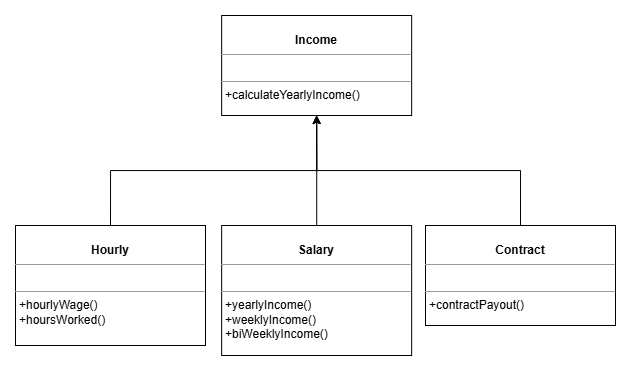

The diagram above was exported from draw.io. Its source (the exported page's mxGraphModel, read from the mxfile embedded in the PNG):
<mxGraphModel dx="994" dy="502" grid="1" gridSize="10" guides="1" tooltips="1" connect="1" arrows="1" fold="1" page="1" pageScale="1" pageWidth="850" pageHeight="1100" background="none" math="0" shadow="0">
  <root>
    <mxCell id="0" />
    <mxCell id="1" parent="0" />
    <mxCell id="w76E4dPU8m9uIycNRPLC-15" value="&lt;p style=&quot;margin:0px;margin-top:4px;text-align:center;&quot;&gt;&lt;br&gt;&lt;b&gt;Income&lt;/b&gt;&lt;/p&gt;&lt;hr size=&quot;1&quot;&gt;&lt;p style=&quot;margin:0px;margin-left:4px;&quot;&gt;&lt;br&gt;&lt;/p&gt;&lt;hr size=&quot;1&quot;&gt;&lt;p style=&quot;margin:0px;margin-left:4px;&quot;&gt;+calculateYearlyIncome()&lt;/p&gt;&lt;p style=&quot;margin:0px;margin-left:4px;&quot;&gt;&lt;br&gt;&lt;/p&gt;" style="verticalAlign=top;align=left;overflow=fill;fontSize=12;fontFamily=Helvetica;html=1;rounded=0;shadow=0;comic=0;labelBackgroundColor=none;strokeWidth=1" vertex="1" parent="1">
      <mxGeometry x="326.15000000000003" y="90" width="190" height="100" as="geometry" />
    </mxCell>
    <mxCell id="w76E4dPU8m9uIycNRPLC-20" style="edgeStyle=orthogonalEdgeStyle;rounded=0;orthogonalLoop=1;jettySize=auto;html=1;entryX=0.5;entryY=1;entryDx=0;entryDy=0;exitX=0.5;exitY=0;exitDx=0;exitDy=0;" edge="1" parent="1" source="w76E4dPU8m9uIycNRPLC-16" target="w76E4dPU8m9uIycNRPLC-15">
      <mxGeometry relative="1" as="geometry" />
    </mxCell>
    <mxCell id="w76E4dPU8m9uIycNRPLC-16" value="&lt;p style=&quot;margin:0px;margin-top:4px;text-align:center;&quot;&gt;&lt;br&gt;&lt;b&gt;Hourly&lt;/b&gt;&lt;/p&gt;&lt;hr size=&quot;1&quot;&gt;&lt;p style=&quot;margin:0px;margin-left:4px;&quot;&gt;&lt;br&gt;&lt;/p&gt;&lt;hr size=&quot;1&quot;&gt;&lt;p style=&quot;margin:0px;margin-left:4px;&quot;&gt;+hourlyWage()&lt;/p&gt;&lt;p style=&quot;margin:0px;margin-left:4px;&quot;&gt;+hoursWorked()&lt;/p&gt;" style="verticalAlign=top;align=left;overflow=fill;fontSize=12;fontFamily=Helvetica;html=1;rounded=0;shadow=0;comic=0;labelBackgroundColor=none;strokeWidth=1" vertex="1" parent="1">
      <mxGeometry x="120" y="300" width="190" height="120" as="geometry" />
    </mxCell>
    <mxCell id="w76E4dPU8m9uIycNRPLC-21" style="edgeStyle=orthogonalEdgeStyle;rounded=0;orthogonalLoop=1;jettySize=auto;html=1;" edge="1" parent="1" source="w76E4dPU8m9uIycNRPLC-17">
      <mxGeometry relative="1" as="geometry">
        <mxPoint x="421.1499999999999" y="190" as="targetPoint" />
      </mxGeometry>
    </mxCell>
    <mxCell id="w76E4dPU8m9uIycNRPLC-17" value="&lt;p style=&quot;margin:0px;margin-top:4px;text-align:center;&quot;&gt;&lt;br&gt;&lt;b&gt;Salary&lt;/b&gt;&lt;/p&gt;&lt;hr size=&quot;1&quot;&gt;&lt;p style=&quot;margin:0px;margin-left:4px;&quot;&gt;&lt;br&gt;&lt;/p&gt;&lt;hr size=&quot;1&quot;&gt;&lt;p style=&quot;margin:0px;margin-left:4px;&quot;&gt;+yearlyIncome()&lt;/p&gt;&lt;p style=&quot;margin:0px;margin-left:4px;&quot;&gt;+weeklyIncome()&lt;/p&gt;&lt;p style=&quot;margin:0px;margin-left:4px;&quot;&gt;+biWeeklyIncome()&lt;/p&gt;" style="verticalAlign=top;align=left;overflow=fill;fontSize=12;fontFamily=Helvetica;html=1;rounded=0;shadow=0;comic=0;labelBackgroundColor=none;strokeWidth=1" vertex="1" parent="1">
      <mxGeometry x="326.15" y="300" width="190" height="130" as="geometry" />
    </mxCell>
    <mxCell id="w76E4dPU8m9uIycNRPLC-22" style="edgeStyle=orthogonalEdgeStyle;rounded=0;orthogonalLoop=1;jettySize=auto;html=1;entryX=0.5;entryY=1;entryDx=0;entryDy=0;exitX=0.5;exitY=0;exitDx=0;exitDy=0;" edge="1" parent="1" source="w76E4dPU8m9uIycNRPLC-18" target="w76E4dPU8m9uIycNRPLC-15">
      <mxGeometry relative="1" as="geometry" />
    </mxCell>
    <mxCell id="w76E4dPU8m9uIycNRPLC-18" value="&lt;p style=&quot;margin:0px;margin-top:4px;text-align:center;&quot;&gt;&lt;br&gt;&lt;b&gt;Contract&lt;/b&gt;&lt;/p&gt;&lt;hr size=&quot;1&quot;&gt;&lt;p style=&quot;margin:0px;margin-left:4px;&quot;&gt;&lt;br&gt;&lt;/p&gt;&lt;hr size=&quot;1&quot;&gt;&lt;p style=&quot;margin:0px;margin-left:4px;&quot;&gt;+contractPayout()&lt;/p&gt;" style="verticalAlign=top;align=left;overflow=fill;fontSize=12;fontFamily=Helvetica;html=1;rounded=0;shadow=0;comic=0;labelBackgroundColor=none;strokeWidth=1" vertex="1" parent="1">
      <mxGeometry x="530" y="300" width="190" height="100" as="geometry" />
    </mxCell>
  </root>
</mxGraphModel>